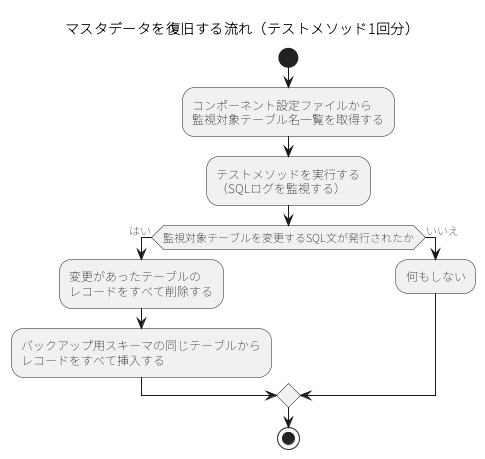

The diagram above was rendered by PlantUML. Its source (embedded in the PNG):
@startuml
skinparam shadowing false
skinparam defaultFontName "Noto Sans JP"
title マスタデータを復旧する流れ（テストメソッド1回分）
start
:コンポーネント設定ファイルから
監視対象テーブル名一覧を取得する;
:テストメソッドを実行する
（SQLログを監視する）;
if (監視対象テーブルを変更するSQL文が発行されたか) then (はい)
  :変更があったテーブルの
  レコードをすべて削除する;
  :バックアップ用スキーマの同じテーブルから
  レコードをすべて挿入する;
else (いいえ)
  :何もしない;
endif
stop
@enduml